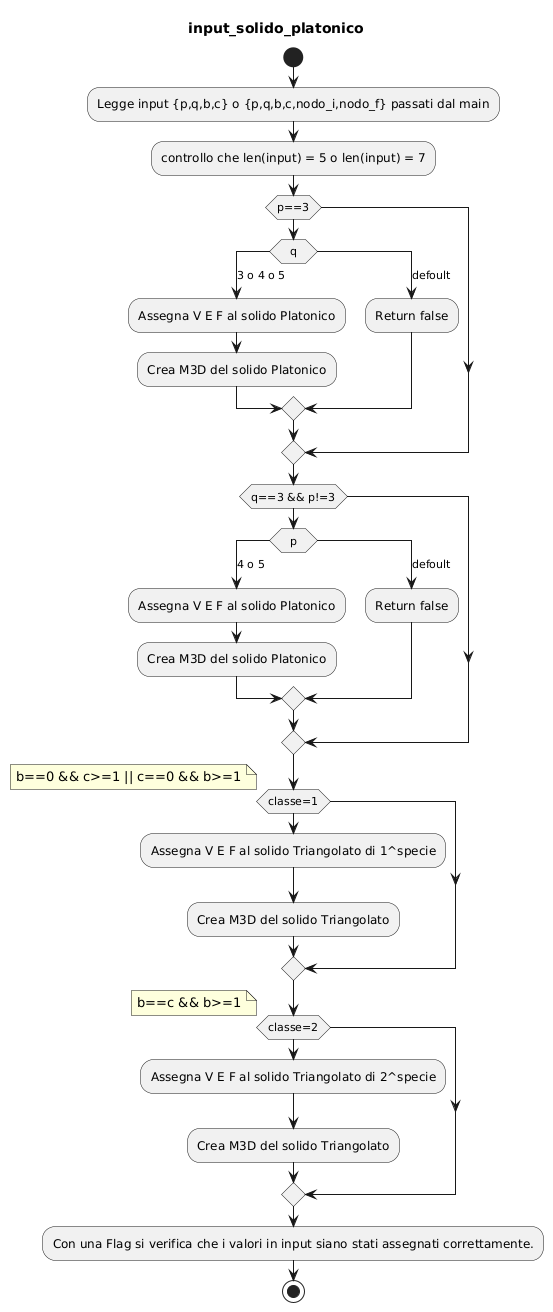

The diagram above was rendered by PlantUML. Its source (embedded in the PNG):
@startuml
title input_solido_platonico

start
:Legge input {p,q,b,c} o {p,q,b,c,nodo_i,nodo_f} passati dal main;
:controllo che len(input) = 5 o len(input) = 7;
if (p==3)
switch(q)
      case (3 o 4 o 5) 
          :Assegna V E F al solido Platonico;
          :Crea M3D del solido Platonico;
      case (defoult) 
          :Return false;
      endswitch
endif
if (q==3 && p!=3)
switch(p)
  case(4 o 5)
          :Assegna V E F al solido Platonico;
          :Crea M3D del solido Platonico;
      case (defoult) 
          :Return false;
      endswitch
endif
if (classe=1)
note right 
b==0 && c>=1 || c==0 && b>=1
end note
:Assegna V E F al solido Triangolato di 1^specie;
:Crea M3D del solido Triangolato;
endif
if (classe=2)
note right 
b==c && b>=1
end note
:Assegna V E F al solido Triangolato di 2^specie;
:Crea M3D del solido Triangolato;
endif
:Con una Flag si verifica che i valori in input siano stati assegnati correttamente.;

stop
@enduml